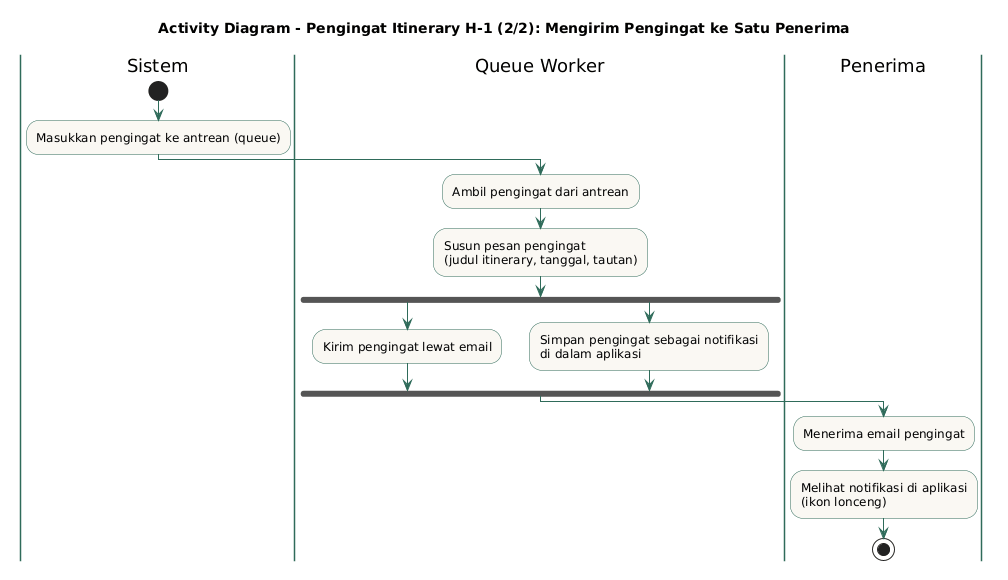

The diagram above was rendered by PlantUML. Its source (embedded in the PNG):
@startuml
title Activity Diagram - Pengingat Itinerary H-1 (2/2): Mengirim Pengingat ke Satu Penerima

skinparam activity {
  BackgroundColor #FAF8F3
  BorderColor #2F6B5A
  ArrowColor #2F6B5A
  DiamondBackgroundColor #E8D5DA
}
skinparam swimlane {
  BorderColor #2F6B5A
}

|Sistem|
start
:Masukkan pengingat ke antrean (queue);

|Queue Worker|
:Ambil pengingat dari antrean;
:Susun pesan pengingat\n(judul itinerary, tanggal, tautan);
fork
  :Kirim pengingat lewat email;
fork again
  :Simpan pengingat sebagai notifikasi\ndi dalam aplikasi;
end fork

|Penerima|
:Menerima email pengingat;
:Melihat notifikasi di aplikasi\n(ikon lonceng);
stop
@enduml